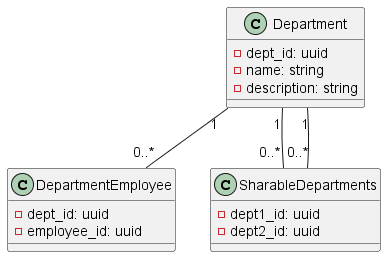

The diagram above was rendered by PlantUML. Its source (embedded in the PNG):
@startuml department domains

'== Entities ==
class Department {
    -dept_id: uuid
    -name: string
    -description: string
}

class DepartmentEmployee {
    -dept_id: uuid
    -employee_id: uuid
}

class SharableDepartments {
    -dept1_id: uuid
    -dept2_id: uuid
}

'== Associations =='
Department "1" -- "0..*" DepartmentEmployee
Department "1" -- "0..*" SharableDepartments
Department "1" -- "0..*" SharableDepartments

@enduml